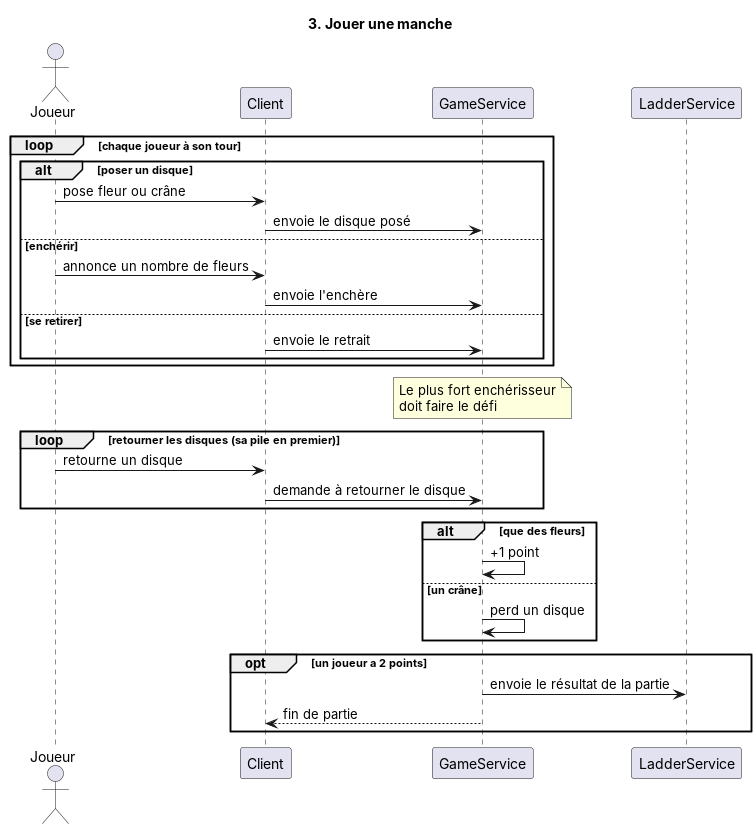

The diagram above was rendered by PlantUML. Its source (embedded in the PNG):
@startuml
title 3. Jouer une manche

actor Joueur
participant Client
participant GameService
participant LadderService

loop chaque joueur à son tour
  alt poser un disque
    Joueur -> Client : pose fleur ou crâne
    Client -> GameService : envoie le disque posé
  else enchérir
    Joueur -> Client : annonce un nombre de fleurs
    Client -> GameService : envoie l'enchère
  else se retirer
    Client -> GameService : envoie le retrait
  end
end

note over GameService : Le plus fort enchérisseur\ndoit faire le défi

loop retourner les disques (sa pile en premier)
  Joueur -> Client : retourne un disque
  Client -> GameService : demande à retourner le disque
end

alt que des fleurs
  GameService -> GameService : +1 point
else un crâne
  GameService -> GameService : perd un disque
end

opt un joueur a 2 points
  GameService -> LadderService : envoie le résultat de la partie
  GameService --> Client : fin de partie
end
@enduml